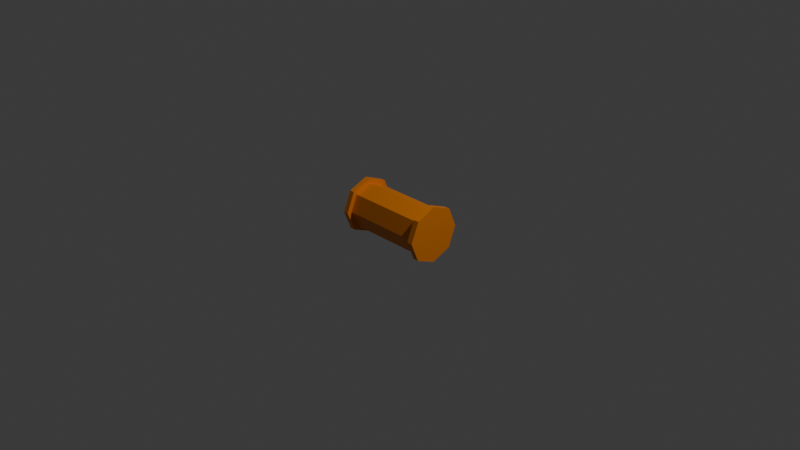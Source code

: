 # Source: Pipe.blend  (saved by Blender 5.1.29; exported with 4.5.12 LTS)
import bpy
from mathutils import Matrix  # noqa: F401  (used for matrix-valued properties, if any)

bpy.ops.wm.read_factory_settings(use_empty=True)
scene = bpy.context.scene
scene.name = 'Scene'

# ---- collections
col_collection = bpy.data.collections.new('Collection'); scene.collection.children.link(col_collection)

# ---- materials (node trees are filled in below, after node groups)
mat_material_001 = bpy.data.materials.new('Material.001')

# ---- material node trees
mat_material_001.use_nodes = True; mat_material_001.node_tree.nodes.clear()
_N = mat_material_001.node_tree.nodes; _L = mat_material_001.node_tree.links
n0 = _N.new('ShaderNodeBsdfPrincipled'); n0.name = 'Principled BSDF'; n0.location = (-200, 100)
n0.inputs[0].default_value = (0.8, 0.2272, 0.008237, 1.0)
n1 = _N.new('ShaderNodeOutputMaterial'); n1.name = 'Material Output'; n1.location = (200, 100)
_L.new(n0.outputs[0], n1.inputs[0])
n1.is_active_output = True

# ---- world
world_world = bpy.data.worlds.new('World'); scene.world = world_world
world_world.use_nodes = True; world_world.node_tree.nodes.clear()
_N = world_world.node_tree.nodes; _L = world_world.node_tree.links
n0 = _N.new('ShaderNodeOutputWorld'); n0.name = 'World Output'; n0.location = (200, 100)
n1 = _N.new('ShaderNodeBackground'); n1.name = 'Background'; n1.location = (-200, 100)
n1.inputs[0].default_value = (0.05088, 0.05088, 0.05088, 1.0)
_L.new(n1.outputs[0], n0.inputs[0])
n0.is_active_output = True
world_world.color = (0.05088, 0.05088, 0.05088)
world_world.sun_shadow_jitter_overblur = 0.0

# ---- cameras
cam_camera = bpy.data.cameras.new('Camera')
cam_camera.clip_end = 100.0
cam_camera.ortho_scale = 7.314

# ---- lights
light_light = bpy.data.lights.new('Light', 'POINT')
light_light.energy = 1000.0
light_light.shadow_soft_size = 0.1

# ---- meshes
me_cylinder = bpy.data.meshes.new('Cylinder')
me_cylinder.from_pydata([(-7.789e-05, -3.576e-09, -0.5025), (-7.789e-05, -3.576e-09, 0.4975), (-7.787e-05, 0.25, -0.447), (0.1767, 0.1768, -0.447), (0.2499, -3.576e-09, -0.447), (0.1767, -0.1768, -0.447), (-7.787e-05, -0.25, -0.447), (-0.1769, -0.1768, -0.447), (-0.2501, -3.576e-09, -0.447), (-0.1769, 0.1768, -0.447), (-7.79e-05, 0.25, 0.4354), (0.1767, 0.1768, 0.4354), (0.2499, -3.576e-09, 0.4354), (0.1767, -0.1768, 0.4354), (-7.79e-05, -0.25, 0.4354), (-0.1769, -0.1768, 0.4354), (-0.2501, -3.576e-09, 0.4354), (-0.1769, 0.1768, 0.4354), (-0.0001996, 0.3029, -0.503), (0.214, 0.2142, -0.503), (0.214, 0.2142, 0.497), (-0.0001996, 0.3029, 0.497), (-0.0001996, 0.3029, 0.4349), (0.214, 0.2142, -0.4475), (0.3027, -3.871e-09, -0.503), (0.3027, -3.871e-09, 0.497), (0.3027, -3.871e-09, -0.4475), (0.214, -0.2142, -0.503), (0.214, -0.2142, 0.497), (0.214, -0.2142, -0.4475), (-0.0001996, -0.3029, -0.503), (-0.0001996, -0.3029, 0.497), (-0.0001996, -0.3029, -0.4475), (-0.2144, -0.2142, -0.503), (-0.2144, -0.2142, 0.497), (-0.2144, -0.2142, -0.4475), (-0.3031, -3.871e-09, -0.503), (-0.3031, -3.871e-09, 0.497), (-0.3031, -3.871e-09, -0.4475), (-0.2144, 0.2142, -0.503), (-0.2144, 0.2142, 0.497), (-0.2144, 0.2142, -0.4475), (-0.0001996, 0.3029, -0.4475), (0.214, 0.2142, 0.4349), (0.3027, -3.871e-09, 0.4349), (0.214, -0.2142, 0.4349), (-0.0001996, -0.3029, 0.4349), (-0.2144, -0.2142, 0.4349), (-0.3031, -3.871e-09, 0.4349), (-0.2144, 0.2142, 0.4349)], [], [(0, 27, 30), (16, 15, 47, 48), (1, 21, 40), (5, 6, 32, 29), (17, 16, 48, 49), (0, 39, 18), (6, 7, 35, 32), (1, 28, 25), (10, 17, 49, 22), (7, 8, 38, 35), (0, 24, 27), (1, 40, 37), (8, 9, 41, 38), (0, 36, 39), (9, 2, 42, 41), (1, 25, 20), (9, 17, 10, 2), (8, 16, 17, 9), (7, 15, 16, 8), (6, 14, 15, 7), (5, 13, 14, 6), (4, 12, 13, 5), (3, 11, 12, 4), (2, 10, 11, 3), (22, 21, 20, 43), (43, 20, 25, 44), (44, 25, 28, 45), (45, 28, 31, 46), (46, 31, 34, 47), (47, 34, 37, 48), (48, 37, 40, 49), (49, 40, 21, 22), (39, 41, 42, 18), (36, 38, 41, 39), (33, 35, 38, 36), (30, 32, 35, 33), (27, 29, 32, 30), (24, 26, 29, 27), (19, 23, 26, 24), (18, 42, 23, 19), (4, 5, 29, 26), (15, 14, 46, 47), (1, 31, 28), (3, 4, 26, 23), (14, 13, 45, 46), (2, 3, 23, 42), (13, 12, 44, 45), (0, 30, 33), (0, 18, 19), (12, 11, 43, 44), (1, 34, 31), (1, 20, 21), (11, 10, 22, 43), (0, 33, 36), (1, 37, 34), (0, 19, 24)])
_uv = me_cylinder.uv_layers.new(name='UVMap')
_uv.uv.foreach_set('vector', [0.9197, 0.08029, 0.9197, 0.08029, 0.75, 0.01, 0.25, 0.875, 0.375, 0.875, 0.375, 0.875, 0.25, 0.875, 0.25, 0.49, 0.25, 0.49, 0.08029, 0.4197, 0.625, 0.75, 0.5, 0.75, 0.5, 0.75, 0.625, 0.75, 0.125, 0.875, 0.25, 0.875, 0.25, 0.875, 0.125, 0.875, 0.5803, 0.4197, 0.5803, 0.4197, 0.75, 0.49, 0.5, 0.75, 0.375, 0.75, 0.375, 0.75, 0.5, 0.75, 0.4197, 0.08029, 0.4197, 0.08029, 0.49, 0.25, 0.0, 0.875, 0.125, 0.875, 0.125, 0.875, 0.0, 0.875, 0.375, 0.75, 0.25, 0.75, 0.25, 0.75, 0.375, 0.75, 0.99, 0.25, 0.99, 0.25, 0.9197, 0.08029, 0.08029, 0.4197, 0.08029, 0.4197, 0.01, 0.25, 0.25, 0.75, 0.125, 0.75, 0.125, 0.75, 0.25, 0.75, 0.51, 0.25, 0.51, 0.25, 0.5803, 0.4197, 0.125, 0.75, 0.0, 0.75, 0.0, 0.75, 0.125, 0.75, 0.49, 0.25, 0.49, 0.25, 0.4197, 0.4197, 0.125, 0.75, 0.125, 0.875, 0.0, 0.875, 0.0, 0.75, 0.25, 0.75, 0.25, 0.875, 0.125, 0.875, 0.125, 0.75, 0.375, 0.75, 0.375, 0.875, 0.25, 0.875, 0.25, 0.75, 0.5, 0.75, 0.5, 0.875, 0.375, 0.875, 0.375, 0.75, 0.625, 0.75, 0.625, 0.875, 0.5, 0.875, 0.5, 0.75, 0.75, 0.75, 0.75, 0.875, 0.625, 0.875, 0.625, 0.75, 0.875, 0.75, 0.875, 0.875, 0.75, 0.875, 0.75, 0.75, 1.0, 0.75, 1.0, 0.875, 0.875, 0.875, 0.875, 0.75, 1.0, 0.875, 1.0, 1.0, 0.875, 1.0, 0.875, 0.875, 0.875, 0.875, 0.875, 1.0, 0.75, 1.0, 0.75, 0.875, 0.75, 0.875, 0.75, 1.0, 0.625, 1.0, 0.625, 0.875, 0.625, 0.875, 0.625, 1.0, 0.5, 1.0, 0.5, 0.875, 0.5, 0.875, 0.5, 1.0, 0.375, 1.0, 0.375, 0.875, 0.375, 0.875, 0.375, 1.0, 0.25, 1.0, 0.25, 0.875, 0.25, 0.875, 0.25, 1.0, 0.125, 1.0, 0.125, 0.875, 0.125, 0.875, 0.125, 1.0, 0.0, 1.0, 0.0, 0.875, 0.125, 0.5, 0.125, 0.75, 0.0, 0.75, 0.0, 0.5, 0.25, 0.5, 0.25, 0.75, 0.125, 0.75, 0.125, 0.5, 0.375, 0.5, 0.375, 0.75, 0.25, 0.75, 0.25, 0.5, 0.5, 0.5, 0.5, 0.75, 0.375, 0.75, 0.375, 0.5, 0.625, 0.5, 0.625, 0.75, 0.5, 0.75, 0.5, 0.5, 0.75, 0.5, 0.75, 0.75, 0.625, 0.75, 0.625, 0.5, 0.875, 0.5, 0.875, 0.75, 0.75, 0.75, 0.75, 0.5, 1.0, 0.5, 1.0, 0.75, 0.875, 0.75, 0.875, 0.5, 0.75, 0.75, 0.625, 0.75, 0.625, 0.75, 0.75, 0.75, 0.375, 0.875, 0.5, 0.875, 0.5, 0.875, 0.375, 0.875, 0.25, 0.01, 0.25, 0.01, 0.4197, 0.08029, 0.875, 0.75, 0.75, 0.75, 0.75, 0.75, 0.875, 0.75, 0.5, 0.875, 0.625, 0.875, 0.625, 0.875, 0.5, 0.875, 1.0, 0.75, 0.875, 0.75, 0.875, 0.75, 1.0, 0.75, 0.625, 0.875, 0.75, 0.875, 0.75, 0.875, 0.625, 0.875, 0.75, 0.01, 0.75, 0.01, 0.5803, 0.08029, 0.75, 0.49, 0.75, 0.49, 0.9197, 0.4197, 0.75, 0.875, 0.875, 0.875, 0.875, 0.875, 0.75, 0.875, 0.08029, 0.08029, 0.08029, 0.08029, 0.25, 0.01, 0.4197, 0.4197, 0.4197, 0.4197, 0.25, 0.49, 0.875, 0.875, 1.0, 0.875, 1.0, 0.875, 0.875, 0.875, 0.5803, 0.08029, 0.5803, 0.08029, 0.51, 0.25, 0.01, 0.25, 0.01, 0.25, 0.08029, 0.08029, 0.9197, 0.4197, 0.9197, 0.4197, 0.99, 0.25])
me_cylinder.materials.append(mat_material_001)
me_cylinder.update()

# ---- objects
ob_light = bpy.data.objects.new('Light', light_light)
ob_camera = bpy.data.objects.new('Camera', cam_camera)
ob_cylinder = bpy.data.objects.new('Cylinder', me_cylinder)

# ---- transforms, parenting, visibility, modifiers, constraints
ob_light.location = (4.076, 1.005, 5.904)
ob_light.rotation_euler = (0.6503, 0.05522, 1.866)
ob_light.lock_rotations_4d = False
ob_light.empty_display_type = 'ARROWS'
ob_light.color = (0.0, 0.0, 0.0, 0.0)
ob_light.lineart.crease_threshold = 0.0
ob_camera.location = (7.359, -6.926, 4.958)
ob_camera.rotation_euler = (1.109, 0.0, 0.8149)
ob_camera.lock_rotations_4d = False
ob_camera.empty_display_type = 'ARROWS'
ob_camera.color = (0.0, 0.0, 0.0, 0.0)
ob_camera.display_type = 'WIRE'
ob_camera.lineart.crease_threshold = 0.0
ob_cylinder.location = (0.0, 0.0, 0.0)
ob_cylinder.rotation_euler = (0.0, 1.571, 0.0)

# ---- collection membership
col_collection.objects.link(ob_light)
col_collection.objects.link(ob_camera)
col_collection.objects.link(ob_cylinder)

# ---- scene / render settings (as saved in the file)
scene.camera = ob_camera
scene.frame_start = 1; scene.frame_end = 250; scene.frame_set(1)
scene.render.engine = 'BLENDER_EEVEE_NEXT'
scene.render.bake_bias = 0.0
scene.render.bake_samples = 0
scene.cycles.sampling_pattern = 'TABULATED_SOBOL'
scene.eevee.use_volume_custom_range = False
bpy.context.view_layer.update()
